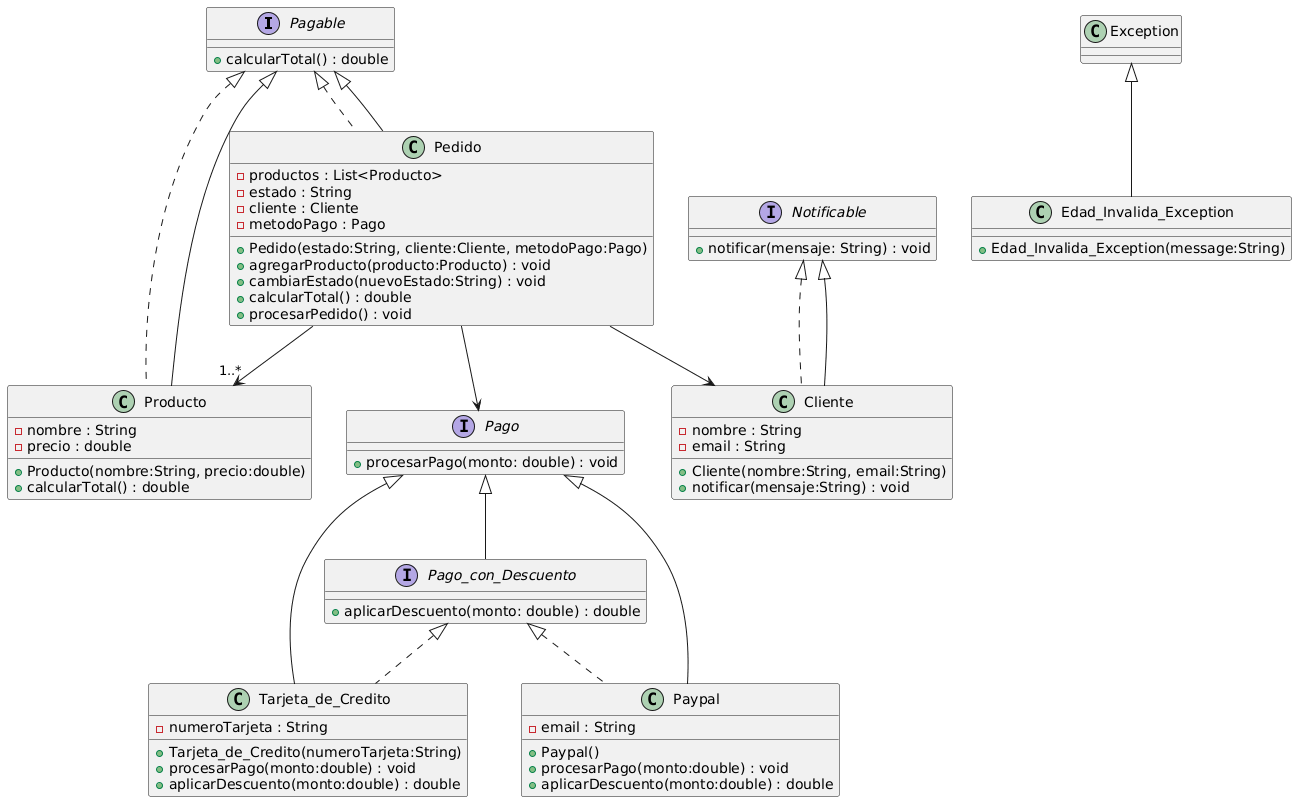

The diagram above was rendered by PlantUML. Its source (embedded in the PNG):
@startuml
' ======= INTERFACES =======
interface Pagable {
    + calcularTotal() : double
}

interface Pago {
    + procesarPago(monto: double) : void
}

interface Pago_con_Descuento {
    + aplicarDescuento(monto: double) : double
}

interface Notificable {
    + notificar(mensaje: String) : void
}

' ======= CLASES =======
class Cliente implements Notificable {
    - nombre : String
    - email : String
    + Cliente(nombre:String, email:String)
    + notificar(mensaje:String) : void
}

class Producto implements Pagable {
    - nombre : String
    - precio : double
    + Producto(nombre:String, precio:double)
    + calcularTotal() : double
}

class Pedido implements Pagable {
    - productos : List<Producto>
    - estado : String
    - cliente : Cliente
    - metodoPago : Pago
    + Pedido(estado:String, cliente:Cliente, metodoPago:Pago)
    + agregarProducto(producto:Producto) : void
    + cambiarEstado(nuevoEstado:String) : void
    + calcularTotal() : double
    + procesarPedido() : void
}

class Tarjeta_de_Credito implements Pago_con_Descuento {
    - numeroTarjeta : String
    + Tarjeta_de_Credito(numeroTarjeta:String)
    + procesarPago(monto:double) : void
    + aplicarDescuento(monto:double) : double
}

class Paypal implements Pago_con_Descuento {
    - email : String
    + Paypal()
    + procesarPago(monto:double) : void
    + aplicarDescuento(monto:double) : double
}

' ======= EXCEPCIONES =======
class Edad_Invalida_Exception extends Exception {
    + Edad_Invalida_Exception(message:String)
}

' ======= RELACIONES =======
Pedido --> Cliente
Pedido --> "1..*" Producto
Pedido --> Pago

Pago <|-- Pago_con_Descuento
Pago <|-- Tarjeta_de_Credito
Pago <|-- Paypal

Pagable <|-- Producto
Pagable <|-- Pedido

Notificable <|-- Cliente
@enduml